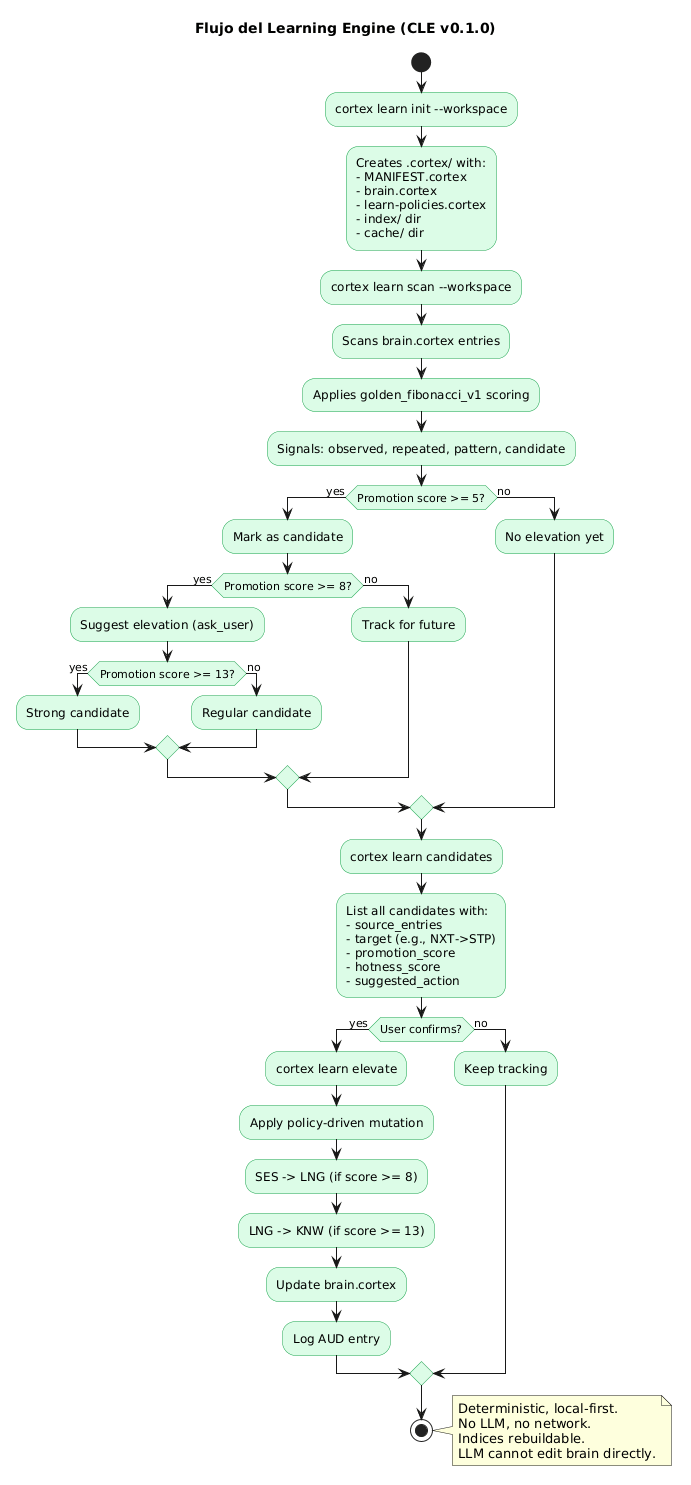

The diagram above was rendered by PlantUML. Its source (embedded in the PNG):
@startuml
title Flujo del Learning Engine (CLE v0.1.0)

skinparam activity {
  BackgroundColor #DCFCE7
  BorderColor #16A34A
}
skinparam shadowing false

start
:cortex learn init --workspace;
:Creates .cortex/ with:
- MANIFEST.cortex
- brain.cortex
- learn-policies.cortex
- index/ dir
- cache/ dir;

:cortex learn scan --workspace;
:Scans brain.cortex entries;
:Applies golden_fibonacci_v1 scoring;
:Signals: observed, repeated, pattern, candidate;

if (Promotion score >= 5?) then (yes)
  :Mark as candidate;
  if (Promotion score >= 8?) then (yes)
    :Suggest elevation (ask_user);
    if (Promotion score >= 13?) then (yes)
      :Strong candidate;
    else (no)
      :Regular candidate;
    endif
  else (no)
    :Track for future;
  endif
else (no)
  :No elevation yet;
endif

:cortex learn candidates;
:List all candidates with:
- source_entries
- target (e.g., NXT->STP)
- promotion_score
- hotness_score
- suggested_action;

if (User confirms?) then (yes)
  :cortex learn elevate;
  :Apply policy-driven mutation;
  :SES -> LNG (if score >= 8);
  :LNG -> KNW (if score >= 13);
  :Update brain.cortex;
  :Log AUD entry;
else (no)
  :Keep tracking;
endif

stop

note right
  Deterministic, local-first.
  No LLM, no network.
  Indices rebuildable.
  LLM cannot edit brain directly.
end note
@enduml